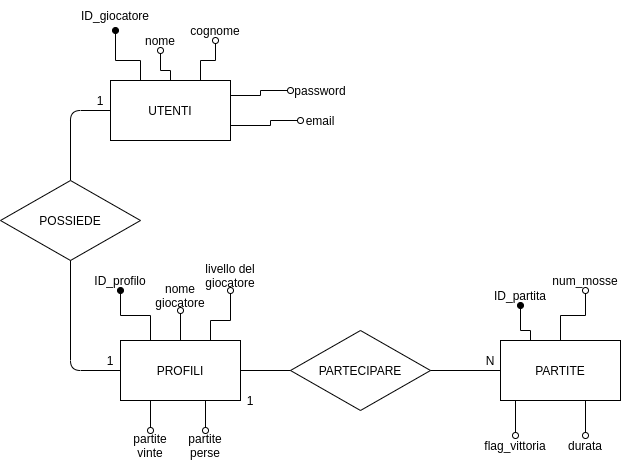

The diagram above was exported from draw.io. Its source (the exported page's mxGraphModel, read from the mxfile embedded in the PNG):
<mxGraphModel dx="1629" dy="1673" grid="1" gridSize="10" guides="1" tooltips="1" connect="1" arrows="1" fold="1" page="1" pageScale="1" pageWidth="827" pageHeight="1169" math="0" shadow="0">
  <root>
    <mxCell id="0" />
    <mxCell id="1" parent="0" />
    <mxCell id="2" style="edgeStyle=orthogonalEdgeStyle;rounded=0;orthogonalLoop=1;jettySize=auto;html=1;exitX=0.25;exitY=0;exitDx=0;exitDy=0;entryX=0.5;entryY=1;entryDx=0;entryDy=0;endArrow=oval;endFill=1;fontSize=1;" parent="1" source="6" target="9" edge="1">
      <mxGeometry relative="1" as="geometry">
        <Array as="points">
          <mxPoint x="200" y="170" />
          <mxPoint x="190" y="170" />
        </Array>
      </mxGeometry>
    </mxCell>
    <mxCell id="3" style="edgeStyle=orthogonalEdgeStyle;rounded=0;orthogonalLoop=1;jettySize=auto;html=1;exitX=0.5;exitY=0;exitDx=0;exitDy=0;entryX=0.5;entryY=1;entryDx=0;entryDy=0;endArrow=oval;endFill=0;fontSize=1;" parent="1" source="6" target="36" edge="1">
      <mxGeometry relative="1" as="geometry" />
    </mxCell>
    <mxCell id="4" style="edgeStyle=orthogonalEdgeStyle;rounded=0;orthogonalLoop=1;jettySize=auto;html=1;exitX=0.25;exitY=1;exitDx=0;exitDy=0;entryX=0.5;entryY=0;entryDx=0;entryDy=0;endArrow=oval;endFill=0;fontSize=1;" parent="1" source="6" target="38" edge="1">
      <mxGeometry relative="1" as="geometry" />
    </mxCell>
    <mxCell id="5" style="edgeStyle=orthogonalEdgeStyle;rounded=0;orthogonalLoop=1;jettySize=auto;html=1;exitX=0.75;exitY=1;exitDx=0;exitDy=0;entryX=0.5;entryY=0;entryDx=0;entryDy=0;endArrow=oval;endFill=0;fontSize=1;" parent="1" source="6" target="37" edge="1">
      <mxGeometry relative="1" as="geometry" />
    </mxCell>
    <mxCell id="6" value="PARTITE" style="rounded=0;whiteSpace=wrap;html=1;" parent="1" vertex="1">
      <mxGeometry x="170" y="180" width="120" height="60" as="geometry" />
    </mxCell>
    <mxCell id="7" value="PARTECIPARE" style="rhombus;whiteSpace=wrap;html=1;" parent="1" vertex="1">
      <mxGeometry x="-40" y="170" width="140" height="80" as="geometry" />
    </mxCell>
    <mxCell id="8" value="" style="endArrow=none;html=1;entryX=0;entryY=0.5;entryDx=0;entryDy=0;exitX=1;exitY=0.5;exitDx=0;exitDy=0;" parent="1" source="7" target="6" edge="1">
      <mxGeometry width="50" height="50" relative="1" as="geometry">
        <mxPoint x="270" y="400" as="sourcePoint" />
        <mxPoint x="320" y="350" as="targetPoint" />
      </mxGeometry>
    </mxCell>
    <mxCell id="9" value="ID_partita" style="text;html=1;strokeColor=none;fillColor=none;align=center;verticalAlign=middle;whiteSpace=wrap;rounded=0;" parent="1" vertex="1">
      <mxGeometry x="160" y="125" width="60" height="20" as="geometry" />
    </mxCell>
    <mxCell id="10" value="N" style="text;html=1;strokeColor=none;fillColor=none;align=center;verticalAlign=middle;whiteSpace=wrap;rounded=0;" parent="1" vertex="1">
      <mxGeometry x="140" y="190" width="40" height="20" as="geometry" />
    </mxCell>
    <mxCell id="11" style="edgeStyle=orthogonalEdgeStyle;rounded=0;orthogonalLoop=1;jettySize=auto;html=1;exitX=0.25;exitY=0;exitDx=0;exitDy=0;entryX=0.5;entryY=1;entryDx=0;entryDy=0;fontSize=1;endArrow=oval;endFill=1;" parent="1" source="13" target="14" edge="1">
      <mxGeometry relative="1" as="geometry">
        <Array as="points">
          <mxPoint x="-190" y="-100" />
          <mxPoint x="-215" y="-100" />
        </Array>
      </mxGeometry>
    </mxCell>
    <mxCell id="12" style="edgeStyle=orthogonalEdgeStyle;rounded=0;orthogonalLoop=1;jettySize=auto;html=1;exitX=0.5;exitY=0;exitDx=0;exitDy=0;entryX=0.5;entryY=1;entryDx=0;entryDy=0;endArrow=oval;endFill=0;fontSize=1;" parent="1" source="13" target="15" edge="1">
      <mxGeometry relative="1" as="geometry">
        <Array as="points">
          <mxPoint x="-160" y="-90" />
          <mxPoint x="-170" y="-90" />
        </Array>
      </mxGeometry>
    </mxCell>
    <mxCell id="13" value="UTENTI" style="rounded=0;whiteSpace=wrap;html=1;" parent="1" vertex="1">
      <mxGeometry x="-220" y="-80" width="120" height="60" as="geometry" />
    </mxCell>
    <mxCell id="14" value="ID_giocatore" style="text;html=1;strokeColor=none;fillColor=none;align=center;verticalAlign=middle;whiteSpace=wrap;rounded=0;" parent="1" vertex="1">
      <mxGeometry x="-250" y="-160" width="70" height="30" as="geometry" />
    </mxCell>
    <mxCell id="15" value="nome" style="text;html=1;strokeColor=none;fillColor=none;align=center;verticalAlign=middle;whiteSpace=wrap;rounded=0;" parent="1" vertex="1">
      <mxGeometry x="-190" y="-130" width="40" height="20" as="geometry" />
    </mxCell>
    <mxCell id="16" value="cognome" style="text;html=1;strokeColor=none;fillColor=none;align=center;verticalAlign=middle;whiteSpace=wrap;rounded=0;" parent="1" vertex="1">
      <mxGeometry x="-140" y="-140" width="50" height="20" as="geometry" />
    </mxCell>
    <mxCell id="17" value="password" style="text;html=1;strokeColor=none;fillColor=none;align=center;verticalAlign=middle;whiteSpace=wrap;rounded=0;" parent="1" vertex="1">
      <mxGeometry x="-40" y="-80" width="60" height="20" as="geometry" />
    </mxCell>
    <mxCell id="18" value="" style="endArrow=none;html=1;entryX=0.5;entryY=0;entryDx=0;entryDy=0;" parent="1" target="31" edge="1">
      <mxGeometry width="50" height="50" relative="1" as="geometry">
        <mxPoint x="-220" y="-50" as="sourcePoint" />
        <mxPoint x="-149.99999999999977" y="10" as="targetPoint" />
        <Array as="points">
          <mxPoint x="-260" y="-50" />
        </Array>
      </mxGeometry>
    </mxCell>
    <mxCell id="19" value="partite vinte" style="text;html=1;strokeColor=none;fillColor=none;align=center;verticalAlign=middle;whiteSpace=wrap;rounded=0;" parent="1" vertex="1">
      <mxGeometry x="-200" y="270" width="40" height="30" as="geometry" />
    </mxCell>
    <mxCell id="20" value="partite perse" style="text;html=1;strokeColor=none;fillColor=none;align=center;verticalAlign=middle;whiteSpace=wrap;rounded=0;" parent="1" vertex="1">
      <mxGeometry x="-150" y="270" width="50" height="30" as="geometry" />
    </mxCell>
    <mxCell id="21" style="edgeStyle=orthogonalEdgeStyle;rounded=0;orthogonalLoop=1;jettySize=auto;html=1;exitX=0.25;exitY=0;exitDx=0;exitDy=0;endArrow=oval;endFill=1;fontSize=1;entryX=0.5;entryY=1;entryDx=0;entryDy=0;" parent="1" source="26" target="27" edge="1">
      <mxGeometry relative="1" as="geometry">
        <mxPoint x="-210" y="140" as="targetPoint" />
      </mxGeometry>
    </mxCell>
    <mxCell id="22" style="edgeStyle=orthogonalEdgeStyle;rounded=0;orthogonalLoop=1;jettySize=auto;html=1;exitX=0.5;exitY=0;exitDx=0;exitDy=0;entryX=0.5;entryY=1;entryDx=0;entryDy=0;endArrow=oval;endFill=0;fontSize=1;" parent="1" source="26" target="29" edge="1">
      <mxGeometry relative="1" as="geometry" />
    </mxCell>
    <mxCell id="23" style="edgeStyle=orthogonalEdgeStyle;rounded=0;orthogonalLoop=1;jettySize=auto;html=1;exitX=0.75;exitY=0;exitDx=0;exitDy=0;entryX=0.5;entryY=1;entryDx=0;entryDy=0;endArrow=oval;endFill=0;fontSize=1;" parent="1" source="26" target="28" edge="1">
      <mxGeometry relative="1" as="geometry">
        <Array as="points">
          <mxPoint x="-120" y="160" />
          <mxPoint x="-100" y="160" />
        </Array>
      </mxGeometry>
    </mxCell>
    <mxCell id="24" style="edgeStyle=orthogonalEdgeStyle;rounded=0;orthogonalLoop=1;jettySize=auto;html=1;exitX=0.25;exitY=1;exitDx=0;exitDy=0;endArrow=oval;endFill=0;fontSize=1;entryX=0.5;entryY=0;entryDx=0;entryDy=0;" parent="1" source="26" target="19" edge="1">
      <mxGeometry relative="1" as="geometry">
        <mxPoint x="-179.8571428571429" y="270" as="targetPoint" />
      </mxGeometry>
    </mxCell>
    <mxCell id="25" style="edgeStyle=orthogonalEdgeStyle;rounded=0;orthogonalLoop=1;jettySize=auto;html=1;exitX=0.75;exitY=1;exitDx=0;exitDy=0;entryX=0.5;entryY=0;entryDx=0;entryDy=0;endArrow=oval;endFill=0;fontSize=1;" parent="1" source="26" target="20" edge="1">
      <mxGeometry relative="1" as="geometry" />
    </mxCell>
    <mxCell id="26" value="PROFILI" style="rounded=0;whiteSpace=wrap;html=1;" parent="1" vertex="1">
      <mxGeometry x="-210" y="180" width="120" height="60" as="geometry" />
    </mxCell>
    <mxCell id="27" value="ID_profilo" style="text;html=1;strokeColor=none;fillColor=none;align=center;verticalAlign=middle;whiteSpace=wrap;rounded=0;" parent="1" vertex="1">
      <mxGeometry x="-240" y="110" width="60" height="20" as="geometry" />
    </mxCell>
    <mxCell id="28" value="livello del giocatore" style="text;html=1;strokeColor=none;fillColor=none;align=center;verticalAlign=middle;whiteSpace=wrap;rounded=0;" parent="1" vertex="1">
      <mxGeometry x="-130" y="100" width="60" height="30" as="geometry" />
    </mxCell>
    <mxCell id="29" value="nome giocatore" style="text;html=1;strokeColor=none;fillColor=none;align=center;verticalAlign=middle;whiteSpace=wrap;rounded=0;" parent="1" vertex="1">
      <mxGeometry x="-180" y="120" width="60" height="30" as="geometry" />
    </mxCell>
    <mxCell id="30" value="" style="endArrow=none;html=1;entryX=0;entryY=0.5;entryDx=0;entryDy=0;exitX=1;exitY=0.5;exitDx=0;exitDy=0;" parent="1" source="26" target="7" edge="1">
      <mxGeometry width="50" height="50" relative="1" as="geometry">
        <mxPoint x="-160" y="260" as="sourcePoint" />
        <mxPoint x="-10" y="250" as="targetPoint" />
      </mxGeometry>
    </mxCell>
    <mxCell id="31" value="POSSIEDE" style="rhombus;whiteSpace=wrap;html=1;" parent="1" vertex="1">
      <mxGeometry x="-330" y="20" width="140" height="80" as="geometry" />
    </mxCell>
    <mxCell id="32" value="" style="endArrow=none;html=1;entryX=0.5;entryY=1;entryDx=0;entryDy=0;exitX=0;exitY=0.5;exitDx=0;exitDy=0;" parent="1" source="26" target="31" edge="1">
      <mxGeometry width="50" height="50" relative="1" as="geometry">
        <mxPoint x="200" y="80" as="sourcePoint" />
        <mxPoint x="250" y="30" as="targetPoint" />
        <Array as="points">
          <mxPoint x="-260" y="210" />
        </Array>
      </mxGeometry>
    </mxCell>
    <mxCell id="33" value="1" style="text;html=1;strokeColor=none;fillColor=none;align=center;verticalAlign=middle;whiteSpace=wrap;rounded=0;" parent="1" vertex="1">
      <mxGeometry x="-100" y="230" width="40" height="20" as="geometry" />
    </mxCell>
    <mxCell id="34" value="1" style="text;html=1;strokeColor=none;fillColor=none;align=center;verticalAlign=middle;whiteSpace=wrap;rounded=0;" parent="1" vertex="1">
      <mxGeometry x="-240" y="190" width="40" height="20" as="geometry" />
    </mxCell>
    <mxCell id="35" value="1" style="text;html=1;strokeColor=none;fillColor=none;align=center;verticalAlign=middle;whiteSpace=wrap;rounded=0;" parent="1" vertex="1">
      <mxGeometry x="-250" y="-70" width="40" height="20" as="geometry" />
    </mxCell>
    <mxCell id="36" value="num_mosse" style="text;html=1;strokeColor=none;fillColor=none;align=center;verticalAlign=middle;whiteSpace=wrap;rounded=0;" parent="1" vertex="1">
      <mxGeometry x="220" y="110" width="70" height="20" as="geometry" />
    </mxCell>
    <mxCell id="37" value="durata" style="text;html=1;strokeColor=none;fillColor=none;align=center;verticalAlign=middle;whiteSpace=wrap;rounded=0;" parent="1" vertex="1">
      <mxGeometry x="235" y="275" width="40" height="20" as="geometry" />
    </mxCell>
    <mxCell id="38" value="flag_vittoria" style="text;html=1;strokeColor=none;fillColor=none;align=center;verticalAlign=middle;whiteSpace=wrap;rounded=0;" parent="1" vertex="1">
      <mxGeometry x="150" y="275" width="70" height="20" as="geometry" />
    </mxCell>
    <mxCell id="39" style="edgeStyle=orthogonalEdgeStyle;rounded=0;orthogonalLoop=1;jettySize=auto;html=1;exitX=0.75;exitY=0;exitDx=0;exitDy=0;entryX=0.5;entryY=1;entryDx=0;entryDy=0;endArrow=oval;endFill=0;fontSize=1;" parent="1" source="13" target="16" edge="1">
      <mxGeometry relative="1" as="geometry">
        <mxPoint x="-150" y="-70" as="sourcePoint" />
        <mxPoint x="-160" y="-100" as="targetPoint" />
        <Array as="points">
          <mxPoint x="-130" y="-100" />
          <mxPoint x="-115" y="-100" />
        </Array>
      </mxGeometry>
    </mxCell>
    <mxCell id="40" style="edgeStyle=orthogonalEdgeStyle;rounded=0;orthogonalLoop=1;jettySize=auto;html=1;exitX=1;exitY=0.25;exitDx=0;exitDy=0;endArrow=oval;endFill=0;fontSize=1;entryX=0;entryY=0.5;entryDx=0;entryDy=0;" parent="1" source="13" target="17" edge="1">
      <mxGeometry relative="1" as="geometry">
        <mxPoint x="-35.03" y="-110" as="sourcePoint" />
        <mxPoint x="-70" y="-90" as="targetPoint" />
        <Array as="points">
          <mxPoint x="-70" y="-65" />
          <mxPoint x="-70" y="-70" />
        </Array>
      </mxGeometry>
    </mxCell>
    <mxCell id="41" style="edgeStyle=orthogonalEdgeStyle;rounded=0;orthogonalLoop=1;jettySize=auto;html=1;exitX=1;exitY=0.75;exitDx=0;exitDy=0;entryX=0;entryY=0.5;entryDx=0;entryDy=0;endArrow=oval;endFill=0;fontSize=1;" parent="1" source="13" target="42" edge="1">
      <mxGeometry relative="1" as="geometry">
        <mxPoint x="-25.029999999999973" y="-100" as="sourcePoint" />
        <mxPoint x="-10.029999999999973" y="-140" as="targetPoint" />
        <Array as="points">
          <mxPoint x="-60" y="-35" />
          <mxPoint x="-60" y="-40" />
        </Array>
      </mxGeometry>
    </mxCell>
    <mxCell id="42" value="email" style="text;html=1;strokeColor=none;fillColor=none;align=center;verticalAlign=middle;whiteSpace=wrap;rounded=0;" parent="1" vertex="1">
      <mxGeometry x="-30" y="-50" width="40" height="20" as="geometry" />
    </mxCell>
  </root>
</mxGraphModel>